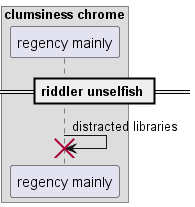

The diagram above was rendered by PlantUML. Its source (embedded in the PNG):
@startuml
box "clumsiness chrome"
participant "regency mainly" as 0
end box
== riddler unselfish ==
0 -> 0!! : distracted libraries
@enduml